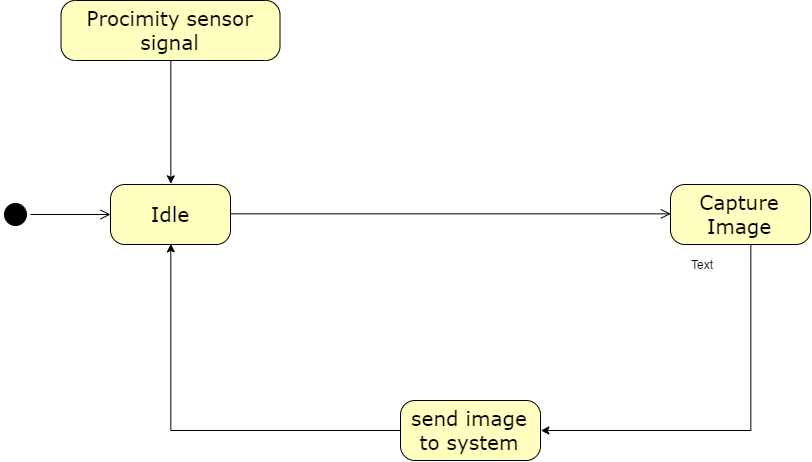

The diagram above was exported from draw.io. Its source (the exported page's mxGraphModel, read from the mxfile embedded in the PNG):
<mxGraphModel dx="1413" dy="645" grid="1" gridSize="10" guides="1" tooltips="1" connect="1" arrows="1" fold="1" page="1" pageScale="1" pageWidth="1100" pageHeight="850" background="#ffffff" math="0" shadow="0">
  <root>
    <mxCell id="0" />
    <mxCell id="1" parent="0" />
    <mxCell id="382b91b5511bd0f7-1" value="" style="ellipse;html=1;shape=startState;fillColor=#000000;strokeColor=#000000;rounded=1;shadow=0;comic=0;labelBackgroundColor=none;fontFamily=Verdana;fontSize=12;fontColor=#000000;align=center;direction=south;" parent="1" vertex="1">
      <mxGeometry x="130" y="339" width="30" height="30" as="geometry" />
    </mxCell>
    <mxCell id="382b91b5511bd0f7-6" value="&lt;font style=&quot;font-size: 20px&quot;&gt;Idle&lt;/font&gt;" style="rounded=1;whiteSpace=wrap;html=1;arcSize=24;fillColor=#ffffc0;strokeColor=#000000;shadow=0;comic=0;labelBackgroundColor=none;fontFamily=Verdana;fontSize=12;fontColor=#000000;align=center;" parent="1" vertex="1">
      <mxGeometry x="240" y="324" width="120" height="60" as="geometry" />
    </mxCell>
    <mxCell id="2a3bc250acf0617d-9" style="edgeStyle=orthogonalEdgeStyle;html=1;labelBackgroundColor=none;endArrow=open;endSize=8;strokeColor=#000000;fontFamily=Verdana;fontSize=12;align=left;" parent="1" source="382b91b5511bd0f7-1" target="382b91b5511bd0f7-6" edge="1">
      <mxGeometry relative="1" as="geometry" />
    </mxCell>
    <mxCell id="OA4PQdIJKHeT-pTSnUBt-1" value="" style="edgeStyle=orthogonalEdgeStyle;html=1;labelBackgroundColor=none;endArrow=open;endSize=8;strokeColor=#000000;fontFamily=Verdana;fontSize=12;align=left;exitX=1;exitY=0.5;exitDx=0;exitDy=0;entryX=0;entryY=0.5;entryDx=0;entryDy=0;" edge="1" parent="1" source="382b91b5511bd0f7-6" target="OA4PQdIJKHeT-pTSnUBt-2">
      <mxGeometry x="-0.3764" y="20" relative="1" as="geometry">
        <mxPoint x="170" y="474" as="sourcePoint" />
        <mxPoint x="570" y="354" as="targetPoint" />
        <mxPoint as="offset" />
      </mxGeometry>
    </mxCell>
    <mxCell id="OA4PQdIJKHeT-pTSnUBt-14" value="" style="edgeStyle=orthogonalEdgeStyle;rounded=0;orthogonalLoop=1;jettySize=auto;html=1;strokeColor=#000000;entryX=1;entryY=0.5;entryDx=0;entryDy=0;" edge="1" parent="1" source="OA4PQdIJKHeT-pTSnUBt-2" target="OA4PQdIJKHeT-pTSnUBt-12">
      <mxGeometry relative="1" as="geometry">
        <mxPoint x="870" y="464" as="targetPoint" />
        <Array as="points">
          <mxPoint x="880" y="570" />
        </Array>
      </mxGeometry>
    </mxCell>
    <mxCell id="OA4PQdIJKHeT-pTSnUBt-2" value="&lt;span style=&quot;font-size: 20px&quot;&gt;Capture Image&lt;/span&gt;" style="rounded=1;whiteSpace=wrap;html=1;arcSize=24;fillColor=#ffffc0;strokeColor=#000000;shadow=0;comic=0;labelBackgroundColor=none;fontFamily=Verdana;fontSize=12;fontColor=#000000;align=center;" vertex="1" parent="1">
      <mxGeometry x="800" y="324" width="140" height="60" as="geometry" />
    </mxCell>
    <mxCell id="OA4PQdIJKHeT-pTSnUBt-11" value="" style="edgeStyle=orthogonalEdgeStyle;rounded=0;orthogonalLoop=1;jettySize=auto;html=1;strokeColor=#000000;entryX=0.5;entryY=0;entryDx=0;entryDy=0;" edge="1" parent="1" source="OA4PQdIJKHeT-pTSnUBt-5" target="382b91b5511bd0f7-6">
      <mxGeometry relative="1" as="geometry">
        <mxPoint x="300" y="190" as="targetPoint" />
      </mxGeometry>
    </mxCell>
    <mxCell id="OA4PQdIJKHeT-pTSnUBt-5" value="&lt;span style=&quot;font-size: 20px&quot;&gt;Procimity sensor signal&lt;/span&gt;" style="rounded=1;whiteSpace=wrap;html=1;arcSize=24;fillColor=#ffffc0;strokeColor=#000000;shadow=0;comic=0;labelBackgroundColor=none;fontFamily=Verdana;fontSize=12;fontColor=#000000;align=center;" vertex="1" parent="1">
      <mxGeometry x="190.5" y="140" width="219" height="60" as="geometry" />
    </mxCell>
    <mxCell id="OA4PQdIJKHeT-pTSnUBt-8" value="Text" style="text;html=1;resizable=0;points=[];autosize=1;align=left;verticalAlign=top;spacingTop=-4;" vertex="1" parent="1">
      <mxGeometry x="819" y="395" width="40" height="20" as="geometry" />
    </mxCell>
    <mxCell id="OA4PQdIJKHeT-pTSnUBt-16" value="" style="edgeStyle=orthogonalEdgeStyle;rounded=0;orthogonalLoop=1;jettySize=auto;html=1;strokeColor=#000000;entryX=0.5;entryY=1;entryDx=0;entryDy=0;" edge="1" parent="1" source="OA4PQdIJKHeT-pTSnUBt-12" target="382b91b5511bd0f7-6">
      <mxGeometry relative="1" as="geometry">
        <mxPoint x="450" y="570" as="targetPoint" />
      </mxGeometry>
    </mxCell>
    <mxCell id="OA4PQdIJKHeT-pTSnUBt-12" value="&lt;span style=&quot;font-size: 20px&quot;&gt;send image to system&lt;/span&gt;" style="rounded=1;whiteSpace=wrap;html=1;arcSize=24;fillColor=#ffffc0;strokeColor=#000000;shadow=0;comic=0;labelBackgroundColor=none;fontFamily=Verdana;fontSize=12;fontColor=#000000;align=center;" vertex="1" parent="1">
      <mxGeometry x="530" y="540" width="140" height="60" as="geometry" />
    </mxCell>
  </root>
</mxGraphModel>